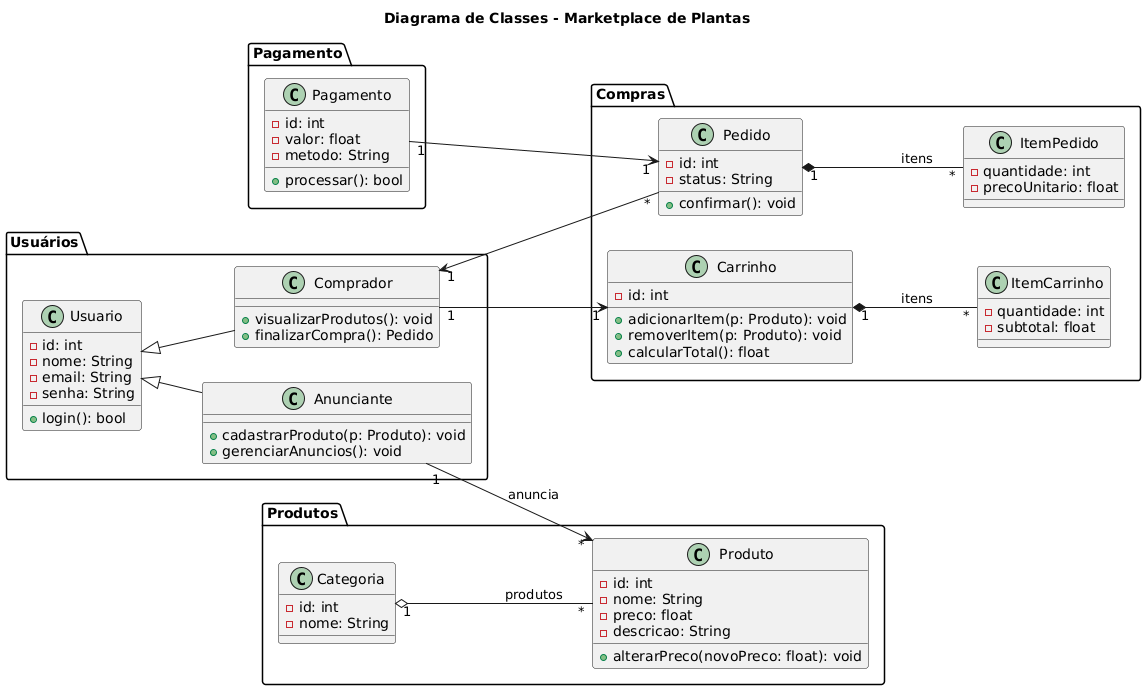

The diagram above was rendered by PlantUML. Its source (embedded in the PNG):
@startuml
title Diagrama de Classes - Marketplace de Plantas

left to right direction

' ==== Bloco 1: Usuários ====
package "Usuários" {
    class Usuario {
        - id: int
        - nome: String
        - email: String
        - senha: String
        + login(): bool
    }

    class Comprador {
        + visualizarProdutos(): void
        + finalizarCompra(): Pedido
    }

    class Anunciante {
        + cadastrarProduto(p: Produto): void
        + gerenciarAnuncios(): void
    }

    Usuario <|-- Comprador
    Usuario <|-- Anunciante
}

' ==== Bloco 2: Produtos ====
package "Produtos" {
    class Produto {
        - id: int
        - nome: String
        - preco: float
        - descricao: String
        + alterarPreco(novoPreco: float): void
    }

    class Categoria {
        - id: int
        - nome: String
    }

    Categoria "1" o-- "*" Produto : produtos
    Anunciante "1" --> "*" Produto : anuncia
}

' ==== Bloco 3: Carrinho e Pedido ====
package "Compras" {
    class Carrinho {
        - id: int
        + adicionarItem(p: Produto): void
        + removerItem(p: Produto): void
        + calcularTotal(): float
    }

    class ItemCarrinho {
        - quantidade: int
        - subtotal: float
    }

    class Pedido {
        - id: int
        - status: String
        + confirmar(): void
    }

    class ItemPedido {
        - quantidade: int
        - precoUnitario: float
    }

    Carrinho "1" *-- "*" ItemCarrinho : itens
    Pedido "1" *-- "*" ItemPedido : itens
    Comprador "1" --> "1" Carrinho
    Pedido "*" --> "1" Comprador
}

' ==== Bloco 4: Pagamento ====
package "Pagamento" {
    class Pagamento {
        - id: int
        - valor: float
        - metodo: String
        + processar(): bool
    }

    Pagamento "1" --> "1" Pedido
}
@enduml